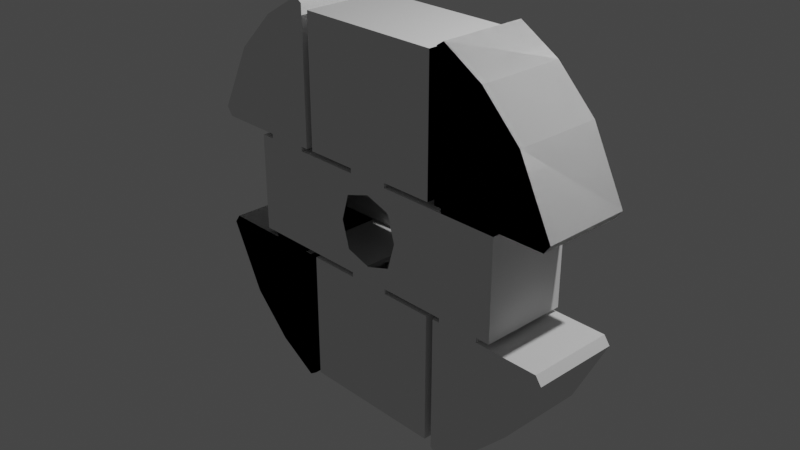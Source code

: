 # Source: sspx-habitation-5-2-iva.blend  (saved by Blender 3.1.7; exported with 4.5.12 LTS)
import bpy
from mathutils import Matrix  # noqa: F401  (used for matrix-valued properties, if any)

bpy.ops.wm.read_factory_settings(use_empty=True)
scene = bpy.context.scene
scene.name = 'Scene'

# ---- collections
col_collection = bpy.data.collections.new('Collection'); scene.collection.children.link(col_collection)

# ---- world
world_world = bpy.data.worlds.new('World'); scene.world = world_world
world_world.use_nodes = True; world_world.node_tree.nodes.clear()
_N = world_world.node_tree.nodes; _L = world_world.node_tree.links
n0 = _N.new('ShaderNodeOutputWorld'); n0.name = 'World Output'; n0.location = (300, 300)
n1 = _N.new('ShaderNodeBackground'); n1.name = 'Background'; n1.location = (10, 300)
n1.inputs[0].default_value = (0.05088, 0.05088, 0.05088, 1.0)
_L.new(n1.outputs[0], n0.inputs[0])
n0.is_active_output = True
world_world.color = (0.05088, 0.05088, 0.05088)
world_world.use_sun_shadow = False
world_world.sun_shadow_jitter_overblur = 0.0

# ---- cameras
cam_camera = bpy.data.cameras.new('Camera')
cam_camera.clip_end = 100.0
cam_camera.ortho_scale = 7.314

# ---- lights
light_light = bpy.data.lights.new('Light', 'POINT')
light_light.transmission_factor = 0.0
light_light.energy = 1000.0
light_light.shadow_soft_size = 0.1
light_light.shadow_maximum_resolution = 0.006
light_light.use_absolute_resolution = True

# ---- meshes
me_shellcollider_collider = bpy.data.meshes.new('shellCollider.collider')
me_shellcollider_collider.from_pydata([(-1.649, -0.4275, -0.5538), (-1.649, 0.5597, -0.5538), (-1.649, 0.5597, 0.5538), (-1.649, -0.4275, 0.5538), (0.29, 0.5597, -0.3001), (1.649, -0.4275, -0.5538), (1.649, -0.4275, 0.5538), (1.649, 0.5597, 0.5538), (-1.459, 0.5597, -1.901), (-1.459, -0.4275, -1.901), (-1.004, -0.4275, -2.172), (-1.004, 0.5597, -2.172), (-0.9199, -0.4275, -2.118), (-0.9199, -0.4275, -0.6049), (-1.901, 0.5597, -1.459), (-1.901, -0.4275, -1.459), (-0.8314, -0.4275, 0.6087), (-0.8314, 0.5597, 0.6087), (-0.8314, 0.5597, 2.068), (-0.8314, -0.4275, 2.068), (0.2421, 0.5597, 0.6087), (0.8314, 0.5597, 0.6087), (0.8314, 0.5597, 2.068), (-0.2383, 0.5597, 0.6087), (0.8314, -0.4275, 0.6087), (0.8314, -0.4275, 2.068), (-0.2383, -0.4275, 0.6087), (0.2421, -0.4275, 0.6087), (0.8314, -0.4275, -0.6087), (0.8314, 0.5597, -0.6087), (0.8314, 0.5597, -2.068), (0.8314, -0.4275, -2.068), (-0.8314, 0.5597, -0.6087), (-0.8314, 0.5597, -2.068), (0.2421, 0.5597, -0.6087), (-0.2383, 0.5597, -0.6087), (-0.8314, -0.4275, -0.6087), (-0.8314, -0.4275, -2.068), (0.2421, -0.4275, -0.6087), (-0.2383, -0.4275, -0.6087), (1.459, 0.5597, 1.901), (1.459, -0.4275, 1.901), (1.004, -0.4275, 2.172), (1.004, 0.5597, 2.172), (1.901, 0.5597, 1.459), (1.901, -0.4275, 1.459), (0.9199, -0.4275, 2.118), (0.9199, -0.4275, 0.6049), (1.005, -0.4275, 0.6059), (2.215, -0.4275, 0.6078), (1.486, -0.4275, 0.6068), (0.9199, 0.5597, 2.118), (0.9199, 0.5597, 0.6049), (2.283, -0.4275, 0.7031), (2.283, 0.5597, 0.7031), (2.215, 0.5597, 0.6078), (1.486, 0.5597, 0.6068), (1.005, 0.5597, 0.6059), (1.486, -0.4275, 0.5538), (1.005, -0.4275, 0.5538), (1.486, 0.5597, 0.5538), (1.005, 0.5597, 0.5538), (-1.005, -0.4275, -0.6059), (-2.215, -0.4275, -0.6078), (-1.486, -0.4275, -0.6068), (-0.9199, 0.5597, -2.118), (-0.9199, 0.5597, -0.6049), (-2.283, -0.4275, -0.7031), (-2.283, 0.5597, -0.7031), (-2.215, 0.5597, -0.6078), (-1.486, 0.5597, -0.6068), (-1.005, 0.5597, -0.6059), (-1.486, -0.4275, -0.5538), (-1.005, -0.4275, -0.5538), (-0.29, 0.5597, -0.3001), (-1.649, -0.4275, -0.5538), (-1.486, 0.5597, -0.5538), (-1.005, 0.5597, -0.5538), (1.459, 0.5597, -1.901), (1.004, 0.5597, -2.172), (1.004, -0.4275, -2.172), (1.459, -0.4275, -1.901), (0.9199, -0.4275, -2.118), (0.9199, -0.4275, -0.6049), (1.901, 0.5597, -1.459), (1.901, -0.4275, -1.459), (-1.459, 0.5597, 1.901), (-1.004, 0.5597, 2.172), (-1.004, -0.4275, 2.172), (-1.459, -0.4275, 1.901), (-1.901, 0.5597, 1.459), (-1.901, -0.4275, 1.459), (-0.9199, -0.4275, 2.118), (-0.9199, -0.4275, 0.6049), (-1.486, -0.4275, 0.6068), (-2.215, -0.4275, 0.6078), (-1.005, -0.4275, 0.6059), (-0.9199, 0.5597, 2.118), (-0.9199, 0.5597, 0.6049), (-2.283, -0.4275, 0.7031), (-2.283, 0.5597, 0.7031), (-2.215, 0.5597, 0.6078), (-1.005, 0.5597, 0.6059), (-1.486, 0.5597, 0.6068), (-1.005, -0.4275, 0.5538), (-1.486, -0.4275, 0.5538), (-1.486, 0.5597, 0.5538), (-1.005, 0.5597, 0.5538), (1.486, -0.4275, -0.6068), (2.215, -0.4275, -0.6078), (1.005, -0.4275, -0.6059), (0.9199, 0.5597, -2.118), (0.9199, 0.5597, -0.6049), (2.283, -0.4275, -0.7031), (2.283, 0.5597, -0.7031), (2.215, 0.5597, -0.6078), (1.005, 0.5597, -0.6059), (1.486, 0.5597, -0.6068), (1.005, -0.4275, -0.5538), (1.486, -0.4275, -0.5538), (1.649, 0.5597, -0.5538), (1.486, 0.5597, -0.5538), (1.649, -0.4275, -0.5538), (1.005, 0.5597, -0.5538), (0.2421, -0.4275, 0.5538), (0.2421, 0.5597, 0.5538), (0.2421, 0.5597, -0.5538), (0.2421, -0.4275, -0.5538), (-0.2383, -0.4275, -0.5538), (-0.2383, 0.5597, -0.5538), (-0.2383, 0.5597, 0.5538), (-0.2383, -0.4275, 0.5538), (-0.3799, -0.4275, 0.0), (-0.2903, -0.4275, -0.3029), (-0.2903, -0.4275, 0.3029), (0.3799, -0.4275, 0.0), (0.2903, -0.4275, 0.3029), (0.2903, -0.4275, -0.3029), (0.0, -0.4275, -0.3965), (0.0, -0.4275, 0.3965), (0.29, 0.5597, 0.3001), (-0.29, 0.5597, 0.3001), (0.0, 0.5597, 0.395), (1.649, 0.5597, -0.5538), (-1.649, 0.5597, -0.5538), (0.3816, 0.5597, 2.98e-08), (0.0, 0.5597, -0.395), (-0.3816, 0.5597, 5.96e-08)], [], [(0, 1, 2), (0, 2, 3), (5, 6, 143), (6, 7, 143), (9, 10, 8), (10, 11, 8), (10, 13, 12), (15, 9, 14), (9, 8, 14), (17, 18, 16), (18, 19, 16), (20, 21, 23), (22, 18, 21), (17, 23, 18), (18, 23, 21), (24, 25, 21), (25, 22, 21), (26, 16, 27), (19, 25, 16), (24, 27, 25), (25, 27, 16), (27, 24, 20), (24, 21, 20), (25, 19, 22), (19, 18, 22), (29, 30, 28), (30, 31, 28), (32, 33, 35), (30, 29, 33), (35, 33, 34), (29, 34, 33), (36, 37, 32), (37, 33, 32), (28, 31, 38), (37, 36, 31), (39, 38, 36), (31, 36, 38), (39, 36, 35), (36, 32, 35), (37, 31, 33), (31, 30, 33), (41, 42, 40), (42, 43, 40), (45, 41, 44), (41, 40, 44), (42, 47, 46), (47, 45, 48), (49, 50, 45), (45, 50, 48), (46, 47, 51), (47, 52, 51), (49, 45, 53), (42, 46, 43), (46, 51, 43), (44, 55, 54), (55, 44, 56), (52, 57, 44), (44, 57, 56), (50, 49, 56), (49, 55, 56), (45, 47, 41), (52, 44, 40), (47, 42, 41), (43, 52, 40), (52, 43, 51), (53, 45, 54), (45, 44, 54), (49, 53, 55), (53, 54, 55), (47, 48, 52), (48, 57, 52), (50, 58, 48), (58, 59, 48), (6, 58, 7), (58, 60, 7), (59, 61, 48), (61, 57, 48), (57, 61, 56), (61, 60, 56), (56, 60, 50), (60, 58, 50), (13, 15, 62), (63, 64, 15), (15, 64, 62), (12, 13, 65), (13, 66, 65), (63, 15, 67), (10, 12, 11), (12, 65, 11), (14, 69, 68), (69, 14, 70), (66, 71, 14), (14, 71, 70), (64, 63, 70), (63, 69, 70), (15, 13, 9), (66, 14, 8), (13, 10, 9), (11, 66, 8), (66, 11, 65), (67, 15, 68), (15, 14, 68), (63, 67, 69), (67, 68, 69), (13, 62, 66), (62, 71, 66), (64, 72, 62), (72, 73, 62), (75, 72, 144), (72, 76, 144), (73, 77, 62), (77, 71, 62), (71, 77, 70), (77, 76, 70), (70, 76, 64), (76, 72, 64), (9, 10, 8), (10, 11, 8), (10, 13, 12), (15, 9, 14), (9, 8, 14), (22, 25, 21), (25, 24, 21), (41, 42, 40), (42, 43, 40), (45, 41, 44), (41, 40, 44), (42, 47, 46), (47, 45, 48), (49, 50, 45), (45, 50, 48), (46, 47, 51), (47, 52, 51), (49, 45, 53), (42, 46, 43), (46, 51, 43), (44, 55, 54), (55, 44, 56), (52, 57, 44), (44, 57, 56), (50, 49, 56), (49, 55, 56), (45, 47, 41), (52, 44, 40), (47, 42, 41), (43, 52, 40), (52, 43, 51), (53, 45, 54), (45, 44, 54), (49, 53, 55), (53, 54, 55), (47, 48, 52), (48, 57, 52), (50, 58, 48), (58, 59, 48), (6, 58, 7), (58, 60, 7), (59, 61, 48), (61, 57, 48), (57, 61, 56), (61, 60, 56), (56, 60, 50), (60, 58, 50), (13, 15, 62), (63, 64, 15), (15, 64, 62), (12, 13, 65), (13, 66, 65), (63, 15, 67), (10, 12, 11), (12, 65, 11), (14, 69, 68), (69, 14, 70), (66, 71, 14), (14, 71, 70), (64, 63, 70), (63, 69, 70), (15, 13, 9), (66, 14, 8), (13, 10, 9), (11, 66, 8), (66, 11, 65), (67, 15, 68), (15, 14, 68), (63, 67, 69), (67, 68, 69), (13, 62, 66), (62, 71, 66), (64, 72, 62), (72, 73, 62), (75, 72, 144), (72, 76, 144), (73, 77, 62), (77, 71, 62), (71, 77, 70), (77, 76, 70), (70, 76, 64), (76, 72, 64), (79, 80, 78), (80, 81, 78), (83, 80, 82), (78, 81, 84), (81, 85, 84), (87, 88, 86), (88, 89, 86), (86, 89, 90), (89, 91, 90), (93, 88, 92), (95, 91, 94), (93, 96, 91), (91, 96, 94), (98, 93, 97), (93, 92, 97), (91, 95, 99), (97, 92, 87), (92, 88, 87), (101, 90, 100), (98, 90, 102), (101, 103, 90), (90, 103, 102), (101, 95, 103), (95, 94, 103), (93, 91, 89), (90, 98, 86), (88, 93, 89), (98, 87, 86), (87, 98, 97), (90, 91, 100), (91, 99, 100), (100, 99, 101), (99, 95, 101), (102, 96, 98), (96, 93, 98), (104, 105, 96), (105, 94, 96), (106, 105, 2), (105, 3, 2), (102, 107, 96), (107, 104, 96), (106, 107, 103), (107, 102, 103), (105, 106, 94), (106, 103, 94), (109, 85, 108), (83, 110, 85), (85, 110, 108), (112, 83, 111), (83, 82, 111), (85, 109, 113), (111, 82, 79), (82, 80, 79), (115, 84, 114), (112, 84, 116), (115, 117, 84), (84, 117, 116), (115, 109, 117), (109, 108, 117), (83, 85, 81), (84, 112, 78), (80, 83, 81), (112, 79, 78), (79, 112, 111), (84, 85, 114), (85, 113, 114), (114, 113, 115), (113, 109, 115), (116, 110, 112), (110, 83, 112), (118, 119, 110), (119, 108, 110), (121, 119, 120), (119, 122, 120), (116, 123, 110), (123, 118, 110), (121, 123, 117), (123, 116, 117), (119, 121, 108), (121, 117, 108), (124, 125, 59), (125, 61, 59), (127, 118, 126), (118, 123, 126), (73, 128, 77), (128, 129, 77), (107, 130, 104), (130, 131, 104), (28, 38, 29), (38, 34, 29), (131, 130, 26), (130, 23, 26), (16, 26, 17), (26, 23, 17), (23, 130, 20), (130, 125, 20), (27, 20, 124), (20, 125, 124), (124, 131, 27), (131, 26, 27), (39, 35, 128), (35, 129, 128), (126, 34, 127), (34, 38, 127), (39, 128, 38), (128, 127, 38), (126, 129, 34), (129, 35, 34), (2, 1, 144), (143, 144, 1), (133, 0, 132), (0, 3, 134), (0, 134, 132), (136, 6, 135), (5, 137, 6), (6, 137, 135), (137, 5, 138), (0, 133, 138), (5, 0, 138), (134, 3, 139), (136, 139, 6), (3, 6, 139), (141, 142, 140, 7, 2), (140, 145, 4, 143, 7), (4, 146, 74, 144, 143), (74, 147, 141, 2, 144)])
me_shellcollider_collider.use_remesh_fix_poles = True
me_shellcollider_collider.use_remesh_preserve_attributes = False
me_shellcollider_collider.update()

# ---- objects
ob_light = bpy.data.objects.new('Light', light_light)
ob_camera = bpy.data.objects.new('Camera', cam_camera)
ob_freeiva = bpy.data.objects.new('FreeIva', None)
ob_shellcollider = bpy.data.objects.new('shellCollider', me_shellcollider_collider)

# ---- transforms, parenting, visibility, modifiers, constraints
ob_light.location = (4.076, 1.005, 5.904)
ob_light.rotation_euler = (0.6503, 0.05522, 1.866)
ob_light.lock_rotations_4d = False
ob_light.empty_display_type = 'ARROWS'
ob_light.color = (0.0, 0.0, 0.0, 0.0)
ob_light.lineart.crease_threshold = 0.0
ob_camera.location = (7.359, -6.926, 4.958)
ob_camera.rotation_euler = (1.109, 0.0, 0.8149)
ob_camera.lock_rotations_4d = False
ob_camera.empty_display_type = 'ARROWS'
ob_camera.color = (0.0, 0.0, 0.0, 0.0)
ob_camera.display_type = 'WIRE'
ob_camera.lineart.crease_threshold = 0.0
ob_freeiva.location = (0.0, 0.0, 0.0)
ob_freeiva.rotation_mode = 'QUATERNION'
ob_freeiva.rotation_quaternion = (1.0, 0.0, 0.0, 0.0)
ob_shellcollider.parent = ob_freeiva
ob_shellcollider.location = (0.0, 0.0, 0.0)
ob_shellcollider.rotation_mode = 'QUATERNION'
ob_shellcollider.rotation_quaternion = (1.0, 0.0, 0.0, 0.0)

# ---- collection membership
col_collection.objects.link(ob_light)
col_collection.objects.link(ob_camera)
col_collection.objects.link(ob_freeiva)
col_collection.objects.link(ob_shellcollider)

# ---- scene / render settings (as saved in the file)
scene.camera = ob_camera
scene.frame_start = 1; scene.frame_end = 250; scene.frame_set(1)
scene.render.engine = 'BLENDER_EEVEE_NEXT'
scene.cycles.sampling_pattern = 'TABULATED_SOBOL'
scene.cycles.use_light_tree = False
scene.view_settings.view_transform = 'Filmic'
bpy.context.view_layer.update()
